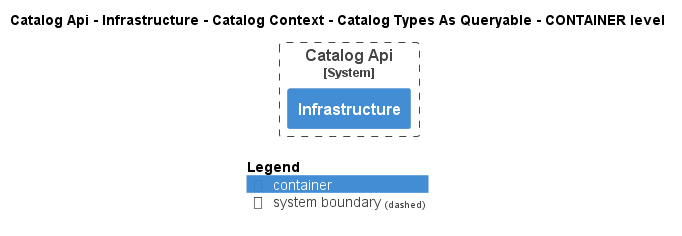

The diagram above was rendered by PlantUML. Its source (embedded in the PNG):
@startuml
!pragma layout smetana
!include ..\..\..\..\..\..\..\..\.c4s\C4_Container.puml

AddElementTag("state:new", $bgColor=green, $fontColor=#ffffff, $borderColor=green, $shadowing="False")
AddElementTag("state:changed", $bgColor=orange, $fontColor=#ffffff, $borderColor=orange, $shadowing="False")
AddElementTag("state:removed", $bgColor=red, $fontColor=#ffffff, $borderColor=red, $shadowing="False")

AddRelTag("state:new", $textColor=green, $lineColor=green)
AddRelTag("state:changed", $textColor=orange, $lineColor=orange)
AddRelTag("state:removed", $textColor=red, $lineColor=red)

SHOW_PERSON_PORTRAIT()
LAYOUT_TOP_DOWN()

skinparam linetype polyline

title Catalog Api - Infrastructure - Catalog Context - Catalog Types As Queryable - CONTAINER level


System_Boundary(dotnet.eShop.Architecture.SoftwareSystems.CatalogApi, "Catalog Api") {
    Container(dotnet.eShop.Architecture.SoftwareSystems.CatalogApi.Containers.Infrastructure, "Infrastructure", "", "")
}



SHOW_LEGEND()
@enduml